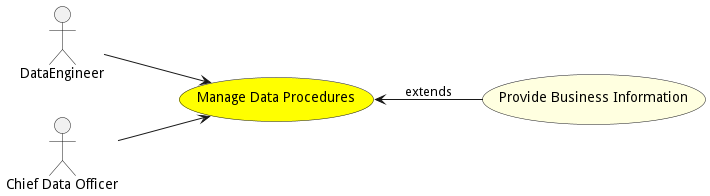

The diagram above was rendered by PlantUML. Its source (embedded in the PNG):
@startuml


left to right direction

usecase "Manage Data Procedures" as ManageDataProcedures #yellow

Actor "DataEngineer" as DataEngineer

DataEngineer --> ManageDataProcedures

Actor "Chief Data Officer" as ChiefDataOfficer

ChiefDataOfficer --> ManageDataProcedures





usecase "Provide Business Information" as ProvideBusinessInformation #lightyellow

ManageDataProcedures <-- ProvideBusinessInformation : extends







@enduml